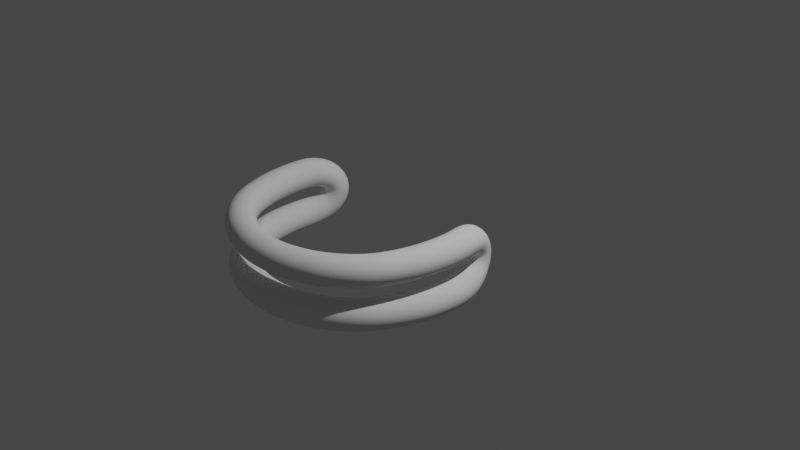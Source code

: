 # Source: PiranhaLips_01.blend  (saved by Blender 2.92.15; exported with 4.5.12 LTS)
import bpy
from mathutils import Matrix  # noqa: F401  (used for matrix-valued properties, if any)

bpy.ops.wm.read_factory_settings(use_empty=True)
scene = bpy.context.scene
scene.name = 'Scene'

# ---- collections
col_collection = bpy.data.collections.new('Collection'); scene.collection.children.link(col_collection)

# ---- world
world_world = bpy.data.worlds.new('World'); scene.world = world_world
world_world.use_nodes = True; world_world.node_tree.nodes.clear()
_N = world_world.node_tree.nodes; _L = world_world.node_tree.links
n0 = _N.new('ShaderNodeOutputWorld'); n0.name = 'World Output'; n0.location = (300, 300)
n1 = _N.new('ShaderNodeBackground'); n1.name = 'Background'; n1.location = (10, 300)
n1.inputs[0].default_value = (0.05088, 0.05088, 0.05088, 1.0)
_L.new(n1.outputs[0], n0.inputs[0])
n0.is_active_output = True
world_world.color = (0.05088, 0.05088, 0.05088)
world_world.use_sun_shadow = False
world_world.sun_shadow_jitter_overblur = 0.0

# ---- cameras
cam_camera = bpy.data.cameras.new('Camera')
cam_camera.clip_end = 100.0
cam_camera.ortho_scale = 7.314

# ---- lights
light_light = bpy.data.lights.new('Light', 'POINT')
light_light.transmission_factor = 0.0
light_light.energy = 1000.0
light_light.shadow_soft_size = 0.1
light_light.shadow_maximum_resolution = 0.006
light_light.use_absolute_resolution = True

# ---- meshes
me_beziercircle_001 = bpy.data.meshes.new('BezierCircle.001')
me_beziercircle_001.from_pydata([(0.879, -7.125e-05, -0.004877), (0.9992, -1.49e-08, 0.04492), (1.119, 7.123e-05, -0.004877), (1.169, 0.0001007, -0.1251), (1.119, 7.125e-05, -0.2453), (0.9992, 1.49e-08, -0.2951), (0.879, -7.123e-05, -0.2453), (0.8292, -0.0001007, -0.1251), (0.8662, 0.1778, -0.004877), (0.9846, 0.1984, 0.04492), (1.103, 0.219, -0.004877), (1.152, 0.2276, -0.1251), (1.103, 0.219, -0.2453), (0.9846, 0.1984, -0.2951), (0.8662, 0.1778, -0.2453), (0.8171, 0.1693, -0.1251), (0.8178, 0.3506, -0.004877), (0.9313, 0.3902, 0.04492), (1.045, 0.4299, -0.004877), (1.092, 0.4463, -0.1251), (1.045, 0.4299, -0.2453), (0.9313, 0.3902, -0.2951), (0.8178, 0.3506, -0.2453), (0.7708, 0.3341, -0.1251), (0.7468, 0.5191, -0.004877), (0.8519, 0.5775, 0.04492), (0.957, 0.6359, -0.004877), (1.0, 0.66, -0.1251), (0.957, 0.6359, -0.2453), (0.8519, 0.5775, -0.2951), (0.7468, 0.5191, -0.2453), (0.7032, 0.495, -0.1251), (0.6431, 0.6662, -0.004885), (0.7353, 0.7434, 0.04492), (0.8275, 0.8206, -0.004869), (0.8656, 0.8526, -0.1251), (0.8274, 0.8207, -0.2453), (0.7352, 0.7436, -0.2951), (0.643, 0.6664, -0.2453), (0.6049, 0.6343, -0.1251), (0.5174, 0.7936, -0.004611), (0.5921, 0.8878, 0.0452), (0.6668, 0.982, -0.004578), (0.6977, 1.021, -0.1248), (0.6668, 0.982, -0.245), (0.5921, 0.8878, -0.2948), (0.5174, 0.7936, -0.245), (0.4865, 0.7546, -0.1248), (0.3645, 0.8871, -0.004823), (0.4184, 0.9946, 0.04491), (0.4729, 1.102, -0.004935), (0.496, 1.146, -0.1252), (0.4741, 1.101, -0.2453), (0.4202, 0.9935, -0.2951), (0.3657, 0.8864, -0.2452), (0.3426, 0.8423, -0.125), (0.09672, 0.9963, -0.007916), (0.125, 1.113, 0.04161), (0.1541, 1.23, -0.008446), (0.167, 1.278, -0.1288), (0.1562, 1.229, -0.2489), (0.1279, 1.112, -0.2984), (0.09877, 0.9952, -0.2483), (0.08586, 0.9474, -0.128), (-0.1888, 1.023, -0.01027), (-0.1864, 1.144, 0.03909), (-0.1838, 1.264, -0.01114), (-0.1823, 1.313, -0.1315), (-0.183, 1.263, -0.2515), (-0.1854, 1.143, -0.3009), (-0.188, 1.023, -0.2507), (-0.1894, 0.9732, -0.1303), (-0.3197, 1.013, -0.009945), (-0.3365, 1.132, 0.03945), (-0.3539, 1.251, -0.01074), (-0.3617, 1.3, -0.1311), (-0.3554, 1.25, -0.2511), (-0.3386, 1.131, -0.3005), (-0.3212, 1.012, -0.2504), (-0.3134, 0.9631, -0.13), (-0.4151, 1.004, -0.000739), (-0.4386, 1.122, 0.04938), (-0.4792, 1.236, 0.001678), (-0.5132, 1.279, -0.1159), (-0.5205, 1.226, -0.2345), (-0.497, 1.108, -0.2846), (-0.4564, 0.9944, -0.2369), (-0.4224, 0.9514, -0.1193), (-0.5232, 0.9615, 0.02835), (-0.532, 1.084, 0.07039), (-0.6034, 1.188, 0.03742), (-0.6956, 1.212, -0.05125), (-0.7546, 1.142, -0.1437), (-0.7458, 1.019, -0.1857), (-0.6744, 0.9152, -0.1527), (-0.5822, 0.8914, -0.06408), (-0.5836, 0.936, 0.1144), (-0.5761, 1.066, 0.1145), (-0.6625, 1.163, 0.1201), (-0.7922, 1.171, 0.128), (-0.8891, 1.084, 0.1334), (-0.8966, 0.9541, 0.1333), (-0.8102, 0.8569, 0.1277), (-0.6806, 0.8495, 0.1199), (-0.5208, 0.9582, 0.1821), (-0.5345, 1.081, 0.1425), (-0.6014, 1.185, 0.1847), (-0.6822, 1.208, 0.2841), (-0.7296, 1.137, 0.3823), (-0.7159, 1.014, 0.4219), (-0.6491, 0.9103, 0.3797), (-0.5682, 0.8874, 0.2803), (-0.4134, 0.999, 0.2086), (-0.4394, 1.118, 0.164), (-0.4774, 1.231, 0.218), (-0.5051, 1.27, 0.3389), (-0.5063, 1.213, 0.456), (-0.4803, 1.093, 0.5006), (-0.4423, 0.9814, 0.4467), (-0.4146, 0.9422, 0.3257), (-0.3319, 1.015, 0.2055), (-0.3465, 1.137, 0.1616), (-0.3601, 1.253, 0.2172), (-0.3648, 1.297, 0.3397), (-0.3578, 1.242, 0.4574), (-0.3432, 1.12, 0.5012), (-0.3296, 1.003, 0.4456), (-0.3249, 0.9597, 0.3231), (-0.1803, 1.021, 0.2056), (-0.1763, 1.144, 0.1617), (-0.1719, 1.261, 0.2172), (-0.1697, 1.305, 0.3397), (-0.171, 1.25, 0.4573), (-0.175, 1.127, 0.5013), (-0.1794, 1.01, 0.4457), (-0.1816, 0.966, 0.3233), (0.1091, 0.9892, 0.2023), (0.1366, 1.109, 0.1582), (0.164, 1.223, 0.2136), (0.1753, 1.266, 0.336), (0.1639, 1.212, 0.4537), (0.1365, 1.092, 0.4978), (0.109, 0.9777, 0.4425), (0.09771, 0.9351, 0.3201), (0.3796, 0.891, 0.1994), (0.4325, 1.001, 0.1551), (0.4839, 1.107, 0.2102), (0.5037, 1.147, 0.3325), (0.4805, 1.097, 0.4504), (0.4276, 0.9867, 0.4947), (0.3762, 0.8807, 0.4396), (0.3563, 0.841, 0.3172), (0.5317, 0.7981, 0.1991), (0.6077, 0.894, 0.1547), (0.6809, 0.9864, 0.2098), (0.7085, 1.021, 0.3321), (0.6743, 0.978, 0.45), (0.5983, 0.8822, 0.4944), (0.5251, 0.7898, 0.4393), (0.4975, 0.755, 0.317), (0.658, 0.6698, 0.1995), (0.7519, 0.7482, 0.155), (0.8423, 0.8238, 0.2101), (0.8763, 0.8524, 0.3324), (0.834, 0.8171, 0.4503), (0.7401, 0.7387, 0.4947), (0.6497, 0.6631, 0.4396), (0.6157, 0.6346, 0.3173), (0.7623, 0.5218, 0.1995), (0.8692, 0.5812, 0.155), (0.9723, 0.6384, 0.2101), (1.011, 0.6599, 0.3324), (0.9629, 0.6332, 0.4503), (0.856, 0.5738, 0.4947), (0.753, 0.5166, 0.4396), (0.7141, 0.4951, 0.3173), (0.8337, 0.3524, 0.1995), (0.9492, 0.3927, 0.155), (1.06, 0.4316, 0.2101), (1.102, 0.4462, 0.3324), (1.05, 0.4281, 0.4503), (0.935, 0.3877, 0.4947), (0.8237, 0.3488, 0.4396), (0.7818, 0.3342, 0.3173), (0.8823, 0.1787, 0.1995), (1.003, 0.1997, 0.155), (1.119, 0.2199, 0.2101), (1.163, 0.2275, 0.3324), (1.108, 0.2181, 0.4503), (0.9879, 0.1971, 0.4947), (0.8718, 0.1769, 0.4396), (0.828, 0.1693, 0.3173), (0.8952, -6.803e-05, 0.1995), (1.018, 4.455e-06, 0.155), (1.135, 7.433e-05, 0.2101), (1.18, 0.0001007, 0.3324), (1.125, 6.803e-05, 0.4503), (1.002, -4.455e-06, 0.4947), (0.8846, -7.433e-05, 0.4396), (0.8402, -0.0001007, 0.3173)], [], [(0, 8, 15, 7), (1, 9, 8, 0), (2, 10, 9, 1), (3, 11, 10, 2), (4, 12, 11, 3), (5, 13, 12, 4), (6, 14, 13, 5), (7, 15, 14, 6), (8, 16, 23, 15), (9, 17, 16, 8), (10, 18, 17, 9), (11, 19, 18, 10), (12, 20, 19, 11), (13, 21, 20, 12), (14, 22, 21, 13), (15, 23, 22, 14), (16, 24, 31, 23), (17, 25, 24, 16), (18, 26, 25, 17), (19, 27, 26, 18), (20, 28, 27, 19), (21, 29, 28, 20), (22, 30, 29, 21), (23, 31, 30, 22), (24, 32, 39, 31), (25, 33, 32, 24), (26, 34, 33, 25), (27, 35, 34, 26), (28, 36, 35, 27), (29, 37, 36, 28), (30, 38, 37, 29), (31, 39, 38, 30), (32, 40, 47, 39), (33, 41, 40, 32), (34, 42, 41, 33), (35, 43, 42, 34), (36, 44, 43, 35), (37, 45, 44, 36), (38, 46, 45, 37), (39, 47, 46, 38), (40, 48, 55, 47), (41, 49, 48, 40), (42, 50, 49, 41), (43, 51, 50, 42), (44, 52, 51, 43), (45, 53, 52, 44), (46, 54, 53, 45), (47, 55, 54, 46), (48, 56, 63, 55), (49, 57, 56, 48), (50, 58, 57, 49), (51, 59, 58, 50), (52, 60, 59, 51), (53, 61, 60, 52), (54, 62, 61, 53), (55, 63, 62, 54), (56, 64, 71, 63), (57, 65, 64, 56), (58, 66, 65, 57), (59, 67, 66, 58), (60, 68, 67, 59), (61, 69, 68, 60), (62, 70, 69, 61), (63, 71, 70, 62), (64, 72, 79, 71), (65, 73, 72, 64), (66, 74, 73, 65), (67, 75, 74, 66), (68, 76, 75, 67), (69, 77, 76, 68), (70, 78, 77, 69), (71, 79, 78, 70), (72, 80, 87, 79), (73, 81, 80, 72), (74, 82, 81, 73), (75, 83, 82, 74), (76, 84, 83, 75), (77, 85, 84, 76), (78, 86, 85, 77), (79, 87, 86, 78), (80, 88, 95, 87), (81, 89, 88, 80), (82, 90, 89, 81), (83, 91, 90, 82), (84, 92, 91, 83), (85, 93, 92, 84), (86, 94, 93, 85), (87, 95, 94, 86), (88, 96, 103, 95), (89, 97, 96, 88), (90, 98, 97, 89), (91, 99, 98, 90), (92, 100, 99, 91), (93, 101, 100, 92), (94, 102, 101, 93), (95, 103, 102, 94), (96, 104, 111, 103), (97, 105, 104, 96), (98, 106, 105, 97), (99, 107, 106, 98), (100, 108, 107, 99), (101, 109, 108, 100), (102, 110, 109, 101), (103, 111, 110, 102), (104, 112, 119, 111), (105, 113, 112, 104), (106, 114, 113, 105), (107, 115, 114, 106), (108, 116, 115, 107), (109, 117, 116, 108), (110, 118, 117, 109), (111, 119, 118, 110), (112, 120, 127, 119), (113, 121, 120, 112), (114, 122, 121, 113), (115, 123, 122, 114), (116, 124, 123, 115), (117, 125, 124, 116), (118, 126, 125, 117), (119, 127, 126, 118), (120, 128, 135, 127), (121, 129, 128, 120), (122, 130, 129, 121), (123, 131, 130, 122), (124, 132, 131, 123), (125, 133, 132, 124), (126, 134, 133, 125), (127, 135, 134, 126), (128, 136, 143, 135), (129, 137, 136, 128), (130, 138, 137, 129), (131, 139, 138, 130), (132, 140, 139, 131), (133, 141, 140, 132), (134, 142, 141, 133), (135, 143, 142, 134), (136, 144, 151, 143), (137, 145, 144, 136), (138, 146, 145, 137), (139, 147, 146, 138), (140, 148, 147, 139), (141, 149, 148, 140), (142, 150, 149, 141), (143, 151, 150, 142), (144, 152, 159, 151), (145, 153, 152, 144), (146, 154, 153, 145), (147, 155, 154, 146), (148, 156, 155, 147), (149, 157, 156, 148), (150, 158, 157, 149), (151, 159, 158, 150), (152, 160, 167, 159), (153, 161, 160, 152), (154, 162, 161, 153), (155, 163, 162, 154), (156, 164, 163, 155), (157, 165, 164, 156), (158, 166, 165, 157), (159, 167, 166, 158), (160, 168, 175, 167), (161, 169, 168, 160), (162, 170, 169, 161), (163, 171, 170, 162), (164, 172, 171, 163), (165, 173, 172, 164), (166, 174, 173, 165), (167, 175, 174, 166), (168, 176, 183, 175), (169, 177, 176, 168), (170, 178, 177, 169), (171, 179, 178, 170), (172, 180, 179, 171), (173, 181, 180, 172), (174, 182, 181, 173), (175, 183, 182, 174), (176, 184, 191, 183), (177, 185, 184, 176), (178, 186, 185, 177), (179, 187, 186, 178), (180, 188, 187, 179), (181, 189, 188, 180), (182, 190, 189, 181), (183, 191, 190, 182), (184, 192, 199, 191), (185, 193, 192, 184), (186, 194, 193, 185), (187, 195, 194, 186), (188, 196, 195, 187), (189, 197, 196, 188), (190, 198, 197, 189), (191, 199, 198, 190)])
me_beziercircle_001.polygons.foreach_set('use_smooth', [True] * 192)
_uv = me_beziercircle_001.uv_layers.new(name='UVMap')
_uv.uv.foreach_set('vector', [0.04167, 1.0, 0.0625, 1.0, 0.0625, 0.875, 0.04167, 0.875, 0.04167, 0.125, 0.0625, 0.125, 0.0625, 0.0, 0.04167, 0.0, 0.04167, 0.25, 0.0625, 0.25, 0.0625, 0.125, 0.04167, 0.125, 0.04167, 0.375, 0.0625, 0.375, 0.0625, 0.25, 0.04167, 0.25, 0.04167, 0.5, 0.0625, 0.5, 0.0625, 0.375, 0.04167, 0.375, 0.04167, 0.625, 0.0625, 0.625, 0.0625, 0.5, 0.04167, 0.5, 0.04167, 0.75, 0.0625, 0.75, 0.0625, 0.625, 0.04167, 0.625, 0.04167, 0.875, 0.0625, 0.875, 0.0625, 0.75, 0.04167, 0.75, 0.0625, 1.0, 0.08333, 1.0, 0.08333, 0.875, 0.0625, 0.875, 0.0625, 0.125, 0.08333, 0.125, 0.08333, 0.0, 0.0625, 0.0, 0.0625, 0.25, 0.08333, 0.25, 0.08333, 0.125, 0.0625, 0.125, 0.0625, 0.375, 0.08333, 0.375, 0.08333, 0.25, 0.0625, 0.25, 0.0625, 0.5, 0.08333, 0.5, 0.08333, 0.375, 0.0625, 0.375, 0.0625, 0.625, 0.08333, 0.625, 0.08333, 0.5, 0.0625, 0.5, 0.0625, 0.75, 0.08333, 0.75, 0.08333, 0.625, 0.0625, 0.625, 0.0625, 0.875, 0.08333, 0.875, 0.08333, 0.75, 0.0625, 0.75, 0.08333, 1.0, 0.1042, 1.0, 0.1042, 0.875, 0.08333, 0.875, 0.08333, 0.125, 0.1042, 0.125, 0.1042, 0.0, 0.08333, 0.0, 0.08333, 0.25, 0.1042, 0.25, 0.1042, 0.125, 0.08333, 0.125, 0.08333, 0.375, 0.1042, 0.375, 0.1042, 0.25, 0.08333, 0.25, 0.08333, 0.5, 0.1042, 0.5, 0.1042, 0.375, 0.08333, 0.375, 0.08333, 0.625, 0.1042, 0.625, 0.1042, 0.5, 0.08333, 0.5, 0.08333, 0.75, 0.1042, 0.75, 0.1042, 0.625, 0.08333, 0.625, 0.08333, 0.875, 0.1042, 0.875, 0.1042, 0.75, 0.08333, 0.75, 0.1042, 1.0, 0.125, 1.0, 0.125, 0.875, 0.1042, 0.875, 0.1042, 0.125, 0.125, 0.125, 0.125, 0.0, 0.1042, 0.0, 0.1042, 0.25, 0.125, 0.25, 0.125, 0.125, 0.1042, 0.125, 0.1042, 0.375, 0.125, 0.375, 0.125, 0.25, 0.1042, 0.25, 0.1042, 0.5, 0.125, 0.5, 0.125, 0.375, 0.1042, 0.375, 0.1042, 0.625, 0.125, 0.625, 0.125, 0.5, 0.1042, 0.5, 0.1042, 0.75, 0.125, 0.75, 0.125, 0.625, 0.1042, 0.625, 0.1042, 0.875, 0.125, 0.875, 0.125, 0.75, 0.1042, 0.75, 0.125, 1.0, 0.1458, 1.0, 0.1458, 0.875, 0.125, 0.875, 0.125, 0.125, 0.1458, 0.125, 0.1458, 0.0, 0.125, 0.0, 0.125, 0.25, 0.1458, 0.25, 0.1458, 0.125, 0.125, 0.125, 0.125, 0.375, 0.1458, 0.375, 0.1458, 0.25, 0.125, 0.25, 0.125, 0.5, 0.1458, 0.5, 0.1458, 0.375, 0.125, 0.375, 0.125, 0.625, 0.1458, 0.625, 0.1458, 0.5, 0.125, 0.5, 0.125, 0.75, 0.1458, 0.75, 0.1458, 0.625, 0.125, 0.625, 0.125, 0.875, 0.1458, 0.875, 0.1458, 0.75, 0.125, 0.75, 0.1458, 1.0, 0.1667, 1.0, 0.1667, 0.875, 0.1458, 0.875, 0.1458, 0.125, 0.1667, 0.125, 0.1667, 0.0, 0.1458, 0.0, 0.1458, 0.25, 0.1667, 0.25, 0.1667, 0.125, 0.1458, 0.125, 0.1458, 0.375, 0.1667, 0.375, 0.1667, 0.25, 0.1458, 0.25, 0.1458, 0.5, 0.1667, 0.5, 0.1667, 0.375, 0.1458, 0.375, 0.1458, 0.625, 0.1667, 0.625, 0.1667, 0.5, 0.1458, 0.5, 0.1458, 0.75, 0.1667, 0.75, 0.1667, 0.625, 0.1458, 0.625, 0.1458, 0.875, 0.1667, 0.875, 0.1667, 0.75, 0.1458, 0.75, 0.1667, 1.0, 0.1875, 1.0, 0.1875, 0.875, 0.1667, 0.875, 0.1667, 0.125, 0.1875, 0.125, 0.1875, 0.0, 0.1667, 0.0, 0.1667, 0.25, 0.1875, 0.25, 0.1875, 0.125, 0.1667, 0.125, 0.1667, 0.375, 0.1875, 0.375, 0.1875, 0.25, 0.1667, 0.25, 0.1667, 0.5, 0.1875, 0.5, 0.1875, 0.375, 0.1667, 0.375, 0.1667, 0.625, 0.1875, 0.625, 0.1875, 0.5, 0.1667, 0.5, 0.1667, 0.75, 0.1875, 0.75, 0.1875, 0.625, 0.1667, 0.625, 0.1667, 0.875, 0.1875, 0.875, 0.1875, 0.75, 0.1667, 0.75, 0.1875, 1.0, 0.2083, 1.0, 0.2083, 0.875, 0.1875, 0.875, 0.1875, 0.125, 0.2083, 0.125, 0.2083, 0.0, 0.1875, 0.0, 0.1875, 0.25, 0.2083, 0.25, 0.2083, 0.125, 0.1875, 0.125, 0.1875, 0.375, 0.2083, 0.375, 0.2083, 0.25, 0.1875, 0.25, 0.1875, 0.5, 0.2083, 0.5, 0.2083, 0.375, 0.1875, 0.375, 0.1875, 0.625, 0.2083, 0.625, 0.2083, 0.5, 0.1875, 0.5, 0.1875, 0.75, 0.2083, 0.75, 0.2083, 0.625, 0.1875, 0.625, 0.1875, 0.875, 0.2083, 0.875, 0.2083, 0.75, 0.1875, 0.75, 0.2083, 1.0, 0.2292, 1.0, 0.2292, 0.875, 0.2083, 0.875, 0.2083, 0.125, 0.2292, 0.125, 0.2292, 0.0, 0.2083, 0.0, 0.2083, 0.25, 0.2292, 0.25, 0.2292, 0.125, 0.2083, 0.125, 0.2083, 0.375, 0.2292, 0.375, 0.2292, 0.25, 0.2083, 0.25, 0.2083, 0.5, 0.2292, 0.5, 0.2292, 0.375, 0.2083, 0.375, 0.2083, 0.625, 0.2292, 0.625, 0.2292, 0.5, 0.2083, 0.5, 0.2083, 0.75, 0.2292, 0.75, 0.2292, 0.625, 0.2083, 0.625, 0.2083, 0.875, 0.2292, 0.875, 0.2292, 0.75, 0.2083, 0.75, 0.2292, 1.0, 0.2475, 1.0, 0.2475, 0.875, 0.2292, 0.875, 0.2292, 0.125, 0.2475, 0.125, 0.2475, 0.0, 0.2292, 0.0, 0.2292, 0.25, 0.2475, 0.25, 0.2475, 0.125, 0.2292, 0.125, 0.2292, 0.375, 0.2475, 0.375, 0.2475, 0.25, 0.2292, 0.25, 0.2292, 0.5, 0.2475, 0.5, 0.2475, 0.375, 0.2292, 0.375, 0.2292, 0.625, 0.2475, 0.625, 0.2475, 0.5, 0.2292, 0.5, 0.2292, 0.75, 0.2475, 0.75, 0.2475, 0.625, 0.2292, 0.625, 0.2292, 0.875, 0.2475, 0.875, 0.2475, 0.75, 0.2292, 0.75, 0.2475, 1.0, 0.2708, 1.0, 0.2708, 0.875, 0.2475, 0.875, 0.2475, 0.125, 0.2708, 0.125, 0.2708, 0.0, 0.2475, 0.0, 0.2475, 0.25, 0.2708, 0.25, 0.2708, 0.125, 0.2475, 0.125, 0.2475, 0.375, 0.2708, 0.375, 0.2708, 0.25, 0.2475, 0.25, 0.2475, 0.5, 0.2708, 0.5, 0.2708, 0.375, 0.2475, 0.375, 0.2475, 0.625, 0.2708, 0.625, 0.2708, 0.5, 0.2475, 0.5, 0.2475, 0.75, 0.2708, 0.75, 0.2708, 0.625, 0.2475, 0.625, 0.2475, 0.875, 0.2708, 0.875, 0.2708, 0.75, 0.2475, 0.75, 0.2708, 1.0, 0.2917, 1.0, 0.2917, 0.875, 0.2708, 0.875, 0.2708, 0.125, 0.2917, 0.125, 0.2917, 0.0, 0.2708, 0.0, 0.2708, 0.25, 0.2917, 0.25, 0.2917, 0.125, 0.2708, 0.125, 0.2708, 0.375, 0.2917, 0.375, 0.2917, 0.25, 0.2708, 0.25, 0.2708, 0.5, 0.2917, 0.5, 0.2917, 0.375, 0.2708, 0.375, 0.2708, 0.625, 0.2917, 0.625, 0.2917, 0.5, 0.2708, 0.5, 0.2708, 0.75, 0.2917, 0.75, 0.2917, 0.625, 0.2708, 0.625, 0.2708, 0.875, 0.2917, 0.875, 0.2917, 0.75, 0.2708, 0.75, 0.2917, 1.0, 0.3125, 1.0, 0.3125, 0.875, 0.2917, 0.875, 0.2917, 0.125, 0.3125, 0.125, 0.3125, 0.0, 0.2917, 0.0, 0.2917, 0.25, 0.3125, 0.25, 0.3125, 0.125, 0.2917, 0.125, 0.2917, 0.375, 0.3125, 0.375, 0.3125, 0.25, 0.2917, 0.25, 0.2917, 0.5, 0.3125, 0.5, 0.3125, 0.375, 0.2917, 0.375, 0.2917, 0.625, 0.3125, 0.625, 0.3125, 0.5, 0.2917, 0.5, 0.2917, 0.75, 0.3125, 0.75, 0.3125, 0.625, 0.2917, 0.625, 0.2917, 0.875, 0.3125, 0.875, 0.3125, 0.75, 0.2917, 0.75, 0.3125, 1.0, 0.3333, 1.0, 0.3333, 0.875, 0.3125, 0.875, 0.3125, 0.125, 0.3333, 0.125, 0.3333, 0.0, 0.3125, 0.0, 0.3125, 0.25, 0.3333, 0.25, 0.3333, 0.125, 0.3125, 0.125, 0.3125, 0.375, 0.3333, 0.375, 0.3333, 0.25, 0.3125, 0.25, 0.3125, 0.5, 0.3333, 0.5, 0.3333, 0.375, 0.3125, 0.375, 0.3125, 0.625, 0.3333, 0.625, 0.3333, 0.5, 0.3125, 0.5, 0.3125, 0.75, 0.3333, 0.75, 0.3333, 0.625, 0.3125, 0.625, 0.3125, 0.875, 0.3333, 0.875, 0.3333, 0.75, 0.3125, 0.75, 0.3333, 1.0, 0.3542, 1.0, 0.3542, 0.875, 0.3333, 0.875, 0.3333, 0.125, 0.3542, 0.125, 0.3542, 0.0, 0.3333, 0.0, 0.3333, 0.25, 0.3542, 0.25, 0.3542, 0.125, 0.3333, 0.125, 0.3333, 0.375, 0.3542, 0.375, 0.3542, 0.25, 0.3333, 0.25, 0.3333, 0.5, 0.3542, 0.5, 0.3542, 0.375, 0.3333, 0.375, 0.3333, 0.625, 0.3542, 0.625, 0.3542, 0.5, 0.3333, 0.5, 0.3333, 0.75, 0.3542, 0.75, 0.3542, 0.625, 0.3333, 0.625, 0.3333, 0.875, 0.3542, 0.875, 0.3542, 0.75, 0.3333, 0.75, 0.3542, 1.0, 0.375, 1.0, 0.375, 0.875, 0.3542, 0.875, 0.3542, 0.125, 0.375, 0.125, 0.375, 0.0, 0.3542, 0.0, 0.3542, 0.25, 0.375, 0.25, 0.375, 0.125, 0.3542, 0.125, 0.3542, 0.375, 0.375, 0.375, 0.375, 0.25, 0.3542, 0.25, 0.3542, 0.5, 0.375, 0.5, 0.375, 0.375, 0.3542, 0.375, 0.3542, 0.625, 0.375, 0.625, 0.375, 0.5, 0.3542, 0.5, 0.3542, 0.75, 0.375, 0.75, 0.375, 0.625, 0.3542, 0.625, 0.3542, 0.875, 0.375, 0.875, 0.375, 0.75, 0.3542, 0.75, 0.375, 1.0, 0.3958, 1.0, 0.3958, 0.875, 0.375, 0.875, 0.375, 0.125, 0.3958, 0.125, 0.3958, 0.0, 0.375, 0.0, 0.375, 0.25, 0.3958, 0.25, 0.3958, 0.125, 0.375, 0.125, 0.375, 0.375, 0.3958, 0.375, 0.3958, 0.25, 0.375, 0.25, 0.375, 0.5, 0.3958, 0.5, 0.3958, 0.375, 0.375, 0.375, 0.375, 0.625, 0.3958, 0.625, 0.3958, 0.5, 0.375, 0.5, 0.375, 0.75, 0.3958, 0.75, 0.3958, 0.625, 0.375, 0.625, 0.375, 0.875, 0.3958, 0.875, 0.3958, 0.75, 0.375, 0.75, 0.3958, 1.0, 0.4167, 1.0, 0.4167, 0.875, 0.3958, 0.875, 0.3958, 0.125, 0.4167, 0.125, 0.4167, 0.0, 0.3958, 0.0, 0.3958, 0.25, 0.4167, 0.25, 0.4167, 0.125, 0.3958, 0.125, 0.3958, 0.375, 0.4167, 0.375, 0.4167, 0.25, 0.3958, 0.25, 0.3958, 0.5, 0.4167, 0.5, 0.4167, 0.375, 0.3958, 0.375, 0.3958, 0.625, 0.4167, 0.625, 0.4167, 0.5, 0.3958, 0.5, 0.3958, 0.75, 0.4167, 0.75, 0.4167, 0.625, 0.3958, 0.625, 0.3958, 0.875, 0.4167, 0.875, 0.4167, 0.75, 0.3958, 0.75, 0.4167, 1.0, 0.4375, 1.0, 0.4375, 0.875, 0.4167, 0.875, 0.4167, 0.125, 0.4375, 0.125, 0.4375, 0.0, 0.4167, 0.0, 0.4167, 0.25, 0.4375, 0.25, 0.4375, 0.125, 0.4167, 0.125, 0.4167, 0.375, 0.4375, 0.375, 0.4375, 0.25, 0.4167, 0.25, 0.4167, 0.5, 0.4375, 0.5, 0.4375, 0.375, 0.4167, 0.375, 0.4167, 0.625, 0.4375, 0.625, 0.4375, 0.5, 0.4167, 0.5, 0.4167, 0.75, 0.4375, 0.75, 0.4375, 0.625, 0.4167, 0.625, 0.4167, 0.875, 0.4375, 0.875, 0.4375, 0.75, 0.4167, 0.75, 0.4375, 1.0, 0.4583, 1.0, 0.4583, 0.875, 0.4375, 0.875, 0.4375, 0.125, 0.4583, 0.125, 0.4583, 0.0, 0.4375, 0.0, 0.4375, 0.25, 0.4583, 0.25, 0.4583, 0.125, 0.4375, 0.125, 0.4375, 0.375, 0.4583, 0.375, 0.4583, 0.25, 0.4375, 0.25, 0.4375, 0.5, 0.4583, 0.5, 0.4583, 0.375, 0.4375, 0.375, 0.4375, 0.625, 0.4583, 0.625, 0.4583, 0.5, 0.4375, 0.5, 0.4375, 0.75, 0.4583, 0.75, 0.4583, 0.625, 0.4375, 0.625, 0.4375, 0.875, 0.4583, 0.875, 0.4583, 0.75, 0.4375, 0.75, 0.4583, 1.0, 0.4792, 1.0, 0.4792, 0.875, 0.4583, 0.875, 0.4583, 0.125, 0.4792, 0.125, 0.4792, 0.0, 0.4583, 0.0, 0.4583, 0.25, 0.4792, 0.25, 0.4792, 0.125, 0.4583, 0.125, 0.4583, 0.375, 0.4792, 0.375, 0.4792, 0.25, 0.4583, 0.25, 0.4583, 0.5, 0.4792, 0.5, 0.4792, 0.375, 0.4583, 0.375, 0.4583, 0.625, 0.4792, 0.625, 0.4792, 0.5, 0.4583, 0.5, 0.4583, 0.75, 0.4792, 0.75, 0.4792, 0.625, 0.4583, 0.625, 0.4583, 0.875, 0.4792, 0.875, 0.4792, 0.75, 0.4583, 0.75, 0.4792, 1.0, 0.5, 1.0, 0.5, 0.875, 0.4792, 0.875, 0.4792, 0.125, 0.5, 0.125, 0.5, 0.0, 0.4792, 0.0, 0.4792, 0.25, 0.5, 0.25, 0.5, 0.125, 0.4792, 0.125, 0.4792, 0.375, 0.5, 0.375, 0.5, 0.25, 0.4792, 0.25, 0.4792, 0.5, 0.5, 0.5, 0.5, 0.375, 0.4792, 0.375, 0.4792, 0.625, 0.5, 0.625, 0.5, 0.5, 0.4792, 0.5, 0.4792, 0.75, 0.5, 0.75, 0.5, 0.625, 0.4792, 0.625, 0.4792, 0.875, 0.5, 0.875, 0.5, 0.75, 0.4792, 0.75, 0.5, 1.0, 0.5208, 1.0, 0.5208, 0.875, 0.5, 0.875, 0.5, 0.125, 0.5208, 0.125, 0.5208, 0.0, 0.5, 0.0, 0.5, 0.25, 0.5208, 0.25, 0.5208, 0.125, 0.5, 0.125, 0.5, 0.375, 0.5208, 0.375, 0.5208, 0.25, 0.5, 0.25, 0.5, 0.5, 0.5208, 0.5, 0.5208, 0.375, 0.5, 0.375, 0.5, 0.625, 0.5208, 0.625, 0.5208, 0.5, 0.5, 0.5, 0.5, 0.75, 0.5208, 0.75, 0.5208, 0.625, 0.5, 0.625, 0.5, 0.875, 0.5208, 0.875, 0.5208, 0.75, 0.5, 0.75, 0.5208, 1.0, 0.5417, 1.0, 0.5417, 0.875, 0.5208, 0.875, 0.5208, 0.125, 0.5417, 0.125, 0.5417, 0.0, 0.5208, 0.0, 0.5208, 0.25, 0.5417, 0.25, 0.5417, 0.125, 0.5208, 0.125, 0.5208, 0.375, 0.5417, 0.375, 0.5417, 0.25, 0.5208, 0.25, 0.5208, 0.5, 0.5417, 0.5, 0.5417, 0.375, 0.5208, 0.375, 0.5208, 0.625, 0.5417, 0.625, 0.5417, 0.5, 0.5208, 0.5, 0.5208, 0.75, 0.5417, 0.75, 0.5417, 0.625, 0.5208, 0.625, 0.5208, 0.875, 0.5417, 0.875, 0.5417, 0.75, 0.5208, 0.75])
me_beziercircle_001.use_remesh_fix_poles = True
me_beziercircle_001.use_remesh_preserve_attributes = False
me_beziercircle_001.update()
arm_armature = bpy.data.armatures.new('Armature')  # bones are not reproduced

# ---- objects
ob_light = bpy.data.objects.new('Light', light_light)
ob_camera = bpy.data.objects.new('Camera', cam_camera)
ob_piranhalips_002 = bpy.data.objects.new('PiranhaLips.002', me_beziercircle_001)
ob_armature = bpy.data.objects.new('Armature', arm_armature)

# ---- transforms, parenting, visibility, modifiers, constraints
ob_light.location = (4.076, 1.005, 5.904)
ob_light.rotation_euler = (0.6503, 0.05522, 1.866)
ob_light.lock_rotations_4d = False
ob_light.empty_display_type = 'ARROWS'
ob_light.color = (0.0, 0.0, 0.0, 0.0)
ob_light.lineart.crease_threshold = 0.0
ob_camera.location = (7.359, -6.926, 4.958)
ob_camera.rotation_euler = (1.109, 0.0, 0.8149)
ob_camera.lock_rotations_4d = False
ob_camera.empty_display_type = 'ARROWS'
ob_camera.color = (0.0, 0.0, 0.0, 0.0)
ob_camera.display_type = 'WIRE'
ob_camera.lineart.crease_threshold = 0.0
ob_piranhalips_002.location = (0.0, -0.6671, -0.1003)
ob_piranhalips_002.rotation_euler = (0.0, -0.0, -1.571)
ob_piranhalips_002.lineart.crease_threshold = 0.0
_m = ob_piranhalips_002.modifiers.new('Mirror', 'MIRROR')
_m.use_axis = (False, True, False)
_m.use_clip = True
_m = ob_piranhalips_002.modifiers.new('Subdivision', 'SUBSURF')
ob_armature.location = (0.0, 0.0, 0.0)
ob_armature.show_in_front = True
ob_armature.lineart.crease_threshold = 0.0

# ---- collection membership
col_collection.objects.link(ob_light)
col_collection.objects.link(ob_camera)
col_collection.objects.link(ob_piranhalips_002)
col_collection.objects.link(ob_armature)

# ---- scene / render settings (as saved in the file)
scene.camera = ob_camera
scene.frame_start = 1; scene.frame_end = 250; scene.frame_set(1)
scene.render.engine = 'BLENDER_EEVEE_NEXT'
scene.cycles.use_denoising = False
scene.cycles.samples = 128
scene.cycles.sampling_pattern = 'TABULATED_SOBOL'
scene.cycles.use_adaptive_sampling = False
scene.cycles.use_light_tree = False
scene.view_settings.view_transform = 'Filmic'
bpy.context.view_layer.update()
